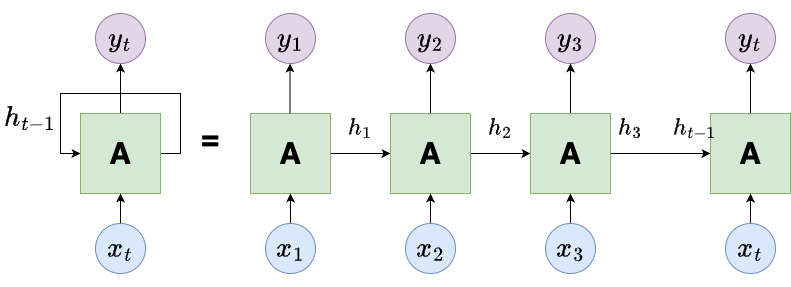

The diagram above was exported from draw.io. Its source (the exported page's mxGraphModel, read from the mxfile embedded in the PNG):
<mxGraphModel dx="1026" dy="693" grid="1" gridSize="10" guides="1" tooltips="1" connect="1" arrows="1" fold="1" page="1" pageScale="1" pageWidth="850" pageHeight="1100" math="1" shadow="0">
  <root>
    <mxCell id="0" />
    <mxCell id="1" parent="0" />
    <mxCell id="tg5G0pBxz-wgwN81ykU--7" style="edgeStyle=orthogonalEdgeStyle;rounded=0;orthogonalLoop=1;jettySize=auto;html=1;exitX=1;exitY=0.5;exitDx=0;exitDy=0;entryX=0;entryY=0.5;entryDx=0;entryDy=0;" edge="1" parent="1" source="tg5G0pBxz-wgwN81ykU--1" target="tg5G0pBxz-wgwN81ykU--1">
      <mxGeometry relative="1" as="geometry">
        <mxPoint x="100" y="290" as="targetPoint" />
        <Array as="points">
          <mxPoint x="210" y="320" />
          <mxPoint x="210" y="260" />
          <mxPoint x="90" y="260" />
          <mxPoint x="90" y="320" />
        </Array>
      </mxGeometry>
    </mxCell>
    <mxCell id="tg5G0pBxz-wgwN81ykU--8" style="edgeStyle=orthogonalEdgeStyle;rounded=0;orthogonalLoop=1;jettySize=auto;html=1;exitX=0.5;exitY=0;exitDx=0;exitDy=0;entryX=0.5;entryY=1;entryDx=0;entryDy=0;" edge="1" parent="1" source="tg5G0pBxz-wgwN81ykU--1" target="tg5G0pBxz-wgwN81ykU--2">
      <mxGeometry relative="1" as="geometry" />
    </mxCell>
    <mxCell id="tg5G0pBxz-wgwN81ykU--1" value="A" style="whiteSpace=wrap;html=1;aspect=fixed;fillColor=#d5e8d4;strokeColor=#82b366;fontSize=30;fontStyle=1" vertex="1" parent="1">
      <mxGeometry x="110" y="280" width="80" height="80" as="geometry" />
    </mxCell>
    <mxCell id="tg5G0pBxz-wgwN81ykU--2" value="&lt;font style=&quot;font-size: 24px;&quot;&gt;$$y_t$$&lt;/font&gt;" style="ellipse;whiteSpace=wrap;html=1;aspect=fixed;fillColor=#e1d5e7;strokeColor=#9673a6;" vertex="1" parent="1">
      <mxGeometry x="125" y="180" width="50" height="50" as="geometry" />
    </mxCell>
    <mxCell id="tg5G0pBxz-wgwN81ykU--9" style="edgeStyle=orthogonalEdgeStyle;rounded=0;orthogonalLoop=1;jettySize=auto;html=1;exitX=0.5;exitY=0;exitDx=0;exitDy=0;entryX=0.5;entryY=1;entryDx=0;entryDy=0;" edge="1" parent="1" source="tg5G0pBxz-wgwN81ykU--3" target="tg5G0pBxz-wgwN81ykU--1">
      <mxGeometry relative="1" as="geometry" />
    </mxCell>
    <mxCell id="tg5G0pBxz-wgwN81ykU--3" value="&lt;font style=&quot;font-size: 24px;&quot;&gt;$$x_t$$&lt;/font&gt;" style="ellipse;whiteSpace=wrap;html=1;aspect=fixed;fillColor=#dae8fc;strokeColor=#6c8ebf;" vertex="1" parent="1">
      <mxGeometry x="125" y="390" width="50" height="50" as="geometry" />
    </mxCell>
    <mxCell id="tg5G0pBxz-wgwN81ykU--10" value="&lt;font style=&quot;font-size: 24px;&quot;&gt;$$h_{t-1}$$&lt;/font&gt;" style="text;html=1;align=center;verticalAlign=middle;whiteSpace=wrap;rounded=0;" vertex="1" parent="1">
      <mxGeometry x="30" y="270" width="60" height="30" as="geometry" />
    </mxCell>
    <mxCell id="tg5G0pBxz-wgwN81ykU--12" value="&lt;font style=&quot;font-size: 30px;&quot;&gt;&lt;b&gt;=&lt;/b&gt;&lt;/font&gt;" style="text;html=1;align=center;verticalAlign=middle;whiteSpace=wrap;rounded=0;" vertex="1" parent="1">
      <mxGeometry x="210" y="290" width="60" height="30" as="geometry" />
    </mxCell>
    <mxCell id="tg5G0pBxz-wgwN81ykU--25" style="edgeStyle=orthogonalEdgeStyle;rounded=0;orthogonalLoop=1;jettySize=auto;html=1;exitX=1;exitY=0.5;exitDx=0;exitDy=0;entryX=0;entryY=0.5;entryDx=0;entryDy=0;" edge="1" parent="1" source="tg5G0pBxz-wgwN81ykU--13" target="tg5G0pBxz-wgwN81ykU--16">
      <mxGeometry relative="1" as="geometry" />
    </mxCell>
    <mxCell id="tg5G0pBxz-wgwN81ykU--13" value="A" style="whiteSpace=wrap;html=1;aspect=fixed;fillColor=#d5e8d4;strokeColor=#82b366;fontSize=30;fontStyle=1" vertex="1" parent="1">
      <mxGeometry x="280" y="280" width="80" height="80" as="geometry" />
    </mxCell>
    <mxCell id="tg5G0pBxz-wgwN81ykU--14" value="&lt;font style=&quot;font-size: 24px;&quot;&gt;$$y_1$$&lt;/font&gt;" style="ellipse;whiteSpace=wrap;html=1;aspect=fixed;fillColor=#e1d5e7;strokeColor=#9673a6;" vertex="1" parent="1">
      <mxGeometry x="295" y="180" width="50" height="50" as="geometry" />
    </mxCell>
    <mxCell id="tg5G0pBxz-wgwN81ykU--32" style="edgeStyle=orthogonalEdgeStyle;rounded=0;orthogonalLoop=1;jettySize=auto;html=1;exitX=0.5;exitY=0;exitDx=0;exitDy=0;entryX=0.5;entryY=1;entryDx=0;entryDy=0;" edge="1" parent="1" source="tg5G0pBxz-wgwN81ykU--15" target="tg5G0pBxz-wgwN81ykU--13">
      <mxGeometry relative="1" as="geometry" />
    </mxCell>
    <mxCell id="tg5G0pBxz-wgwN81ykU--15" value="&lt;font style=&quot;font-size: 24px;&quot;&gt;$$x_1$$&lt;/font&gt;" style="ellipse;whiteSpace=wrap;html=1;aspect=fixed;fillColor=#dae8fc;strokeColor=#6c8ebf;" vertex="1" parent="1">
      <mxGeometry x="295" y="390" width="50" height="50" as="geometry" />
    </mxCell>
    <mxCell id="tg5G0pBxz-wgwN81ykU--26" style="edgeStyle=orthogonalEdgeStyle;rounded=0;orthogonalLoop=1;jettySize=auto;html=1;exitX=1;exitY=0.5;exitDx=0;exitDy=0;entryX=0;entryY=0.5;entryDx=0;entryDy=0;" edge="1" parent="1" source="tg5G0pBxz-wgwN81ykU--16" target="tg5G0pBxz-wgwN81ykU--19">
      <mxGeometry relative="1" as="geometry" />
    </mxCell>
    <mxCell id="tg5G0pBxz-wgwN81ykU--34" style="edgeStyle=orthogonalEdgeStyle;rounded=0;orthogonalLoop=1;jettySize=auto;html=1;exitX=0.5;exitY=0;exitDx=0;exitDy=0;entryX=0.5;entryY=1;entryDx=0;entryDy=0;" edge="1" parent="1" source="tg5G0pBxz-wgwN81ykU--16" target="tg5G0pBxz-wgwN81ykU--17">
      <mxGeometry relative="1" as="geometry" />
    </mxCell>
    <mxCell id="tg5G0pBxz-wgwN81ykU--16" value="A" style="whiteSpace=wrap;html=1;aspect=fixed;fillColor=#d5e8d4;strokeColor=#82b366;fontSize=30;fontStyle=1" vertex="1" parent="1">
      <mxGeometry x="420" y="280" width="80" height="80" as="geometry" />
    </mxCell>
    <mxCell id="tg5G0pBxz-wgwN81ykU--17" value="&lt;font style=&quot;font-size: 24px;&quot;&gt;$$y_2$$&lt;/font&gt;" style="ellipse;whiteSpace=wrap;html=1;aspect=fixed;fillColor=#e1d5e7;strokeColor=#9673a6;" vertex="1" parent="1">
      <mxGeometry x="435" y="180" width="50" height="50" as="geometry" />
    </mxCell>
    <mxCell id="tg5G0pBxz-wgwN81ykU--33" style="edgeStyle=orthogonalEdgeStyle;rounded=0;orthogonalLoop=1;jettySize=auto;html=1;exitX=0.5;exitY=0;exitDx=0;exitDy=0;entryX=0.5;entryY=1;entryDx=0;entryDy=0;" edge="1" parent="1" source="tg5G0pBxz-wgwN81ykU--18" target="tg5G0pBxz-wgwN81ykU--16">
      <mxGeometry relative="1" as="geometry" />
    </mxCell>
    <mxCell id="tg5G0pBxz-wgwN81ykU--18" value="&lt;font style=&quot;font-size: 24px;&quot;&gt;$$x_2$$&lt;/font&gt;" style="ellipse;whiteSpace=wrap;html=1;aspect=fixed;fillColor=#dae8fc;strokeColor=#6c8ebf;" vertex="1" parent="1">
      <mxGeometry x="435" y="390" width="50" height="50" as="geometry" />
    </mxCell>
    <mxCell id="tg5G0pBxz-wgwN81ykU--27" style="edgeStyle=orthogonalEdgeStyle;rounded=0;orthogonalLoop=1;jettySize=auto;html=1;exitX=1;exitY=0.5;exitDx=0;exitDy=0;entryX=0;entryY=0.5;entryDx=0;entryDy=0;" edge="1" parent="1" source="tg5G0pBxz-wgwN81ykU--19" target="tg5G0pBxz-wgwN81ykU--22">
      <mxGeometry relative="1" as="geometry" />
    </mxCell>
    <mxCell id="tg5G0pBxz-wgwN81ykU--36" style="edgeStyle=orthogonalEdgeStyle;rounded=0;orthogonalLoop=1;jettySize=auto;html=1;exitX=0.5;exitY=0;exitDx=0;exitDy=0;entryX=0.5;entryY=1;entryDx=0;entryDy=0;" edge="1" parent="1" source="tg5G0pBxz-wgwN81ykU--19" target="tg5G0pBxz-wgwN81ykU--20">
      <mxGeometry relative="1" as="geometry" />
    </mxCell>
    <mxCell id="tg5G0pBxz-wgwN81ykU--19" value="A" style="whiteSpace=wrap;html=1;aspect=fixed;fillColor=#d5e8d4;strokeColor=#82b366;fontSize=30;fontStyle=1" vertex="1" parent="1">
      <mxGeometry x="560" y="280" width="80" height="80" as="geometry" />
    </mxCell>
    <mxCell id="tg5G0pBxz-wgwN81ykU--20" value="&lt;font style=&quot;font-size: 24px;&quot;&gt;$$y_3$$&lt;/font&gt;" style="ellipse;whiteSpace=wrap;html=1;aspect=fixed;fillColor=#e1d5e7;strokeColor=#9673a6;" vertex="1" parent="1">
      <mxGeometry x="575" y="180" width="50" height="50" as="geometry" />
    </mxCell>
    <mxCell id="tg5G0pBxz-wgwN81ykU--35" style="edgeStyle=orthogonalEdgeStyle;rounded=0;orthogonalLoop=1;jettySize=auto;html=1;exitX=0.5;exitY=0;exitDx=0;exitDy=0;entryX=0.5;entryY=1;entryDx=0;entryDy=0;" edge="1" parent="1" source="tg5G0pBxz-wgwN81ykU--21" target="tg5G0pBxz-wgwN81ykU--19">
      <mxGeometry relative="1" as="geometry" />
    </mxCell>
    <mxCell id="tg5G0pBxz-wgwN81ykU--21" value="&lt;font style=&quot;font-size: 24px;&quot;&gt;$$x_3$$&lt;/font&gt;" style="ellipse;whiteSpace=wrap;html=1;aspect=fixed;fillColor=#dae8fc;strokeColor=#6c8ebf;" vertex="1" parent="1">
      <mxGeometry x="575" y="390" width="50" height="50" as="geometry" />
    </mxCell>
    <mxCell id="tg5G0pBxz-wgwN81ykU--39" style="edgeStyle=orthogonalEdgeStyle;rounded=0;orthogonalLoop=1;jettySize=auto;html=1;exitX=0.5;exitY=0;exitDx=0;exitDy=0;entryX=0.5;entryY=1;entryDx=0;entryDy=0;" edge="1" parent="1" source="tg5G0pBxz-wgwN81ykU--22" target="tg5G0pBxz-wgwN81ykU--23">
      <mxGeometry relative="1" as="geometry" />
    </mxCell>
    <mxCell id="tg5G0pBxz-wgwN81ykU--22" value="A" style="whiteSpace=wrap;html=1;aspect=fixed;fillColor=#d5e8d4;strokeColor=#82b366;fontSize=30;fontStyle=1" vertex="1" parent="1">
      <mxGeometry x="740" y="280" width="80" height="80" as="geometry" />
    </mxCell>
    <mxCell id="tg5G0pBxz-wgwN81ykU--23" value="&lt;font style=&quot;font-size: 24px;&quot;&gt;$$y_t$$&lt;/font&gt;" style="ellipse;whiteSpace=wrap;html=1;aspect=fixed;fillColor=#e1d5e7;strokeColor=#9673a6;" vertex="1" parent="1">
      <mxGeometry x="755" y="180" width="50" height="50" as="geometry" />
    </mxCell>
    <mxCell id="tg5G0pBxz-wgwN81ykU--40" style="edgeStyle=orthogonalEdgeStyle;rounded=0;orthogonalLoop=1;jettySize=auto;html=1;exitX=0.5;exitY=0;exitDx=0;exitDy=0;entryX=0.5;entryY=1;entryDx=0;entryDy=0;" edge="1" parent="1" source="tg5G0pBxz-wgwN81ykU--24" target="tg5G0pBxz-wgwN81ykU--22">
      <mxGeometry relative="1" as="geometry" />
    </mxCell>
    <mxCell id="tg5G0pBxz-wgwN81ykU--24" value="&lt;font style=&quot;font-size: 24px;&quot;&gt;$$x_t$$&lt;/font&gt;" style="ellipse;whiteSpace=wrap;html=1;aspect=fixed;fillColor=#dae8fc;strokeColor=#6c8ebf;" vertex="1" parent="1">
      <mxGeometry x="755" y="390" width="50" height="50" as="geometry" />
    </mxCell>
    <mxCell id="tg5G0pBxz-wgwN81ykU--28" value="&lt;font style=&quot;font-size: 20px;&quot;&gt;$$h_1$$&lt;/font&gt;" style="text;html=1;align=center;verticalAlign=middle;whiteSpace=wrap;rounded=0;" vertex="1" parent="1">
      <mxGeometry x="360" y="280" width="60" height="30" as="geometry" />
    </mxCell>
    <mxCell id="tg5G0pBxz-wgwN81ykU--29" value="&lt;font style=&quot;font-size: 20px;&quot;&gt;$$h_2$$&lt;/font&gt;" style="text;html=1;align=center;verticalAlign=middle;whiteSpace=wrap;rounded=0;" vertex="1" parent="1">
      <mxGeometry x="500" y="280" width="60" height="30" as="geometry" />
    </mxCell>
    <mxCell id="tg5G0pBxz-wgwN81ykU--31" style="edgeStyle=orthogonalEdgeStyle;rounded=0;orthogonalLoop=1;jettySize=auto;html=1;exitX=0.5;exitY=0;exitDx=0;exitDy=0;" edge="1" parent="1">
      <mxGeometry relative="1" as="geometry">
        <mxPoint x="319.5" y="280" as="sourcePoint" />
        <mxPoint x="319.5" y="230" as="targetPoint" />
        <Array as="points">
          <mxPoint x="319.5" y="240" />
          <mxPoint x="319.5" y="240" />
        </Array>
      </mxGeometry>
    </mxCell>
    <mxCell id="tg5G0pBxz-wgwN81ykU--37" value="&lt;font style=&quot;font-size: 20px;&quot;&gt;$$h_3$$&lt;/font&gt;" style="text;html=1;align=center;verticalAlign=middle;whiteSpace=wrap;rounded=0;" vertex="1" parent="1">
      <mxGeometry x="630" y="280" width="60" height="30" as="geometry" />
    </mxCell>
    <mxCell id="tg5G0pBxz-wgwN81ykU--38" value="&lt;font style=&quot;font-size: 20px;&quot;&gt;$$h_{t-1}$$&lt;/font&gt;" style="text;html=1;align=center;verticalAlign=middle;whiteSpace=wrap;rounded=0;" vertex="1" parent="1">
      <mxGeometry x="695" y="280" width="60" height="30" as="geometry" />
    </mxCell>
  </root>
</mxGraphModel>